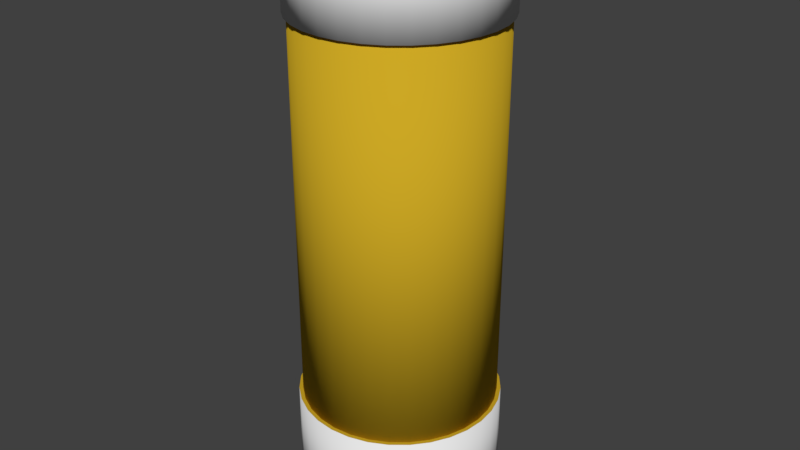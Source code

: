 # Source: Kleber.blend  (saved by Blender 2.78.0; exported with 4.5.12 LTS)
import bpy
from mathutils import Matrix  # noqa: F401  (used for matrix-valued properties, if any)

bpy.ops.wm.read_factory_settings(use_empty=True)
scene = bpy.context.scene
scene.name = 'Scene'

# ---- collections
col_collection_1 = bpy.data.collections.new('Collection 1'); scene.collection.children.link(col_collection_1)

# ---- materials (node trees are filled in below, after node groups)
mat_mat_klebermain = bpy.data.materials.new('mat_klebermain')
mat_mat_klebermain.alpha_threshold = 0.0
mat_mat_klebermain.use_transparent_shadow = False
mat_mat_klebermain.diffuse_color = (0.6038, 0.3898, 0.01813, 1.0)
mat_mat_klebermain.roughness = 0.5
mat_mat_kleberside = bpy.data.materials.new('mat_kleberSide')
mat_mat_kleberside.alpha_threshold = 0.0
mat_mat_kleberside.use_transparent_shadow = False
mat_mat_kleberside.roughness = 0.5

# ---- material node trees

# ---- world
world_world = bpy.data.worlds.new('World'); scene.world = world_world
world_world.color = (0.05088, 0.05088, 0.05088)
world_world.use_sun_shadow = False
world_world.sun_shadow_jitter_overblur = 0.0
world_world.cycles.sampling_method = 'MANUAL'

# ---- meshes
me_cylinder_001 = bpy.data.meshes.new('Cylinder.001')
me_cylinder_001.from_pydata([(0.0, 0.5249, -1.382), (0.0, 0.5249, -0.8178), (0.1024, 0.5148, -1.382), (0.1024, 0.5148, -0.8178), (0.2009, 0.4849, -1.382), (0.2009, 0.4849, -0.8178), (0.2916, 0.4364, -1.382), (0.2916, 0.4364, -0.8178), (0.3711, 0.3711, -1.382), (0.3711, 0.3711, -0.8178), (0.4364, 0.2916, -1.382), (0.4364, 0.2916, -0.8178), (0.4849, 0.2009, -1.382), (0.4849, 0.2009, -0.8178), (0.5148, 0.1024, -1.382), (0.5148, 0.1024, -0.8178), (0.5249, 3.963e-08, -1.382), (0.5249, 3.963e-08, -0.8178), (0.5148, -0.1024, -1.382), (0.5148, -0.1024, -0.8178), (0.4849, -0.2009, -1.382), (0.4849, -0.2009, -0.8178), (0.4364, -0.2916, -1.382), (0.4364, -0.2916, -0.8178), (0.3711, -0.3711, -1.382), (0.3711, -0.3711, -0.8178), (0.2916, -0.4364, -1.382), (0.2916, -0.4364, -0.8178), (0.2009, -0.4849, -1.382), (0.2009, -0.4849, -0.8178), (0.1024, -0.5148, -1.382), (0.1024, -0.5148, -0.8178), (-1.71e-07, -0.5249, -1.382), (-1.71e-07, -0.5249, -0.8178), (-0.1024, -0.5148, -1.382), (-0.1024, -0.5148, -0.8178), (-0.2009, -0.4849, -1.382), (-0.2009, -0.4849, -0.8178), (-0.2916, -0.4364, -1.382), (-0.2916, -0.4364, -0.8178), (-0.3711, -0.3711, -1.382), (-0.3711, -0.3711, -0.8178), (-0.4364, -0.2916, -1.382), (-0.4364, -0.2916, -0.8178), (-0.4849, -0.2009, -1.382), (-0.4849, -0.2009, -0.8178), (-0.5148, -0.1024, -1.382), (-0.5148, -0.1024, -0.8178), (-0.5249, 5.068e-07, -1.382), (-0.5249, 5.068e-07, -0.8178), (-0.5148, 0.1024, -1.382), (-0.5148, 0.1024, -0.8178), (-0.4849, 0.2009, -1.382), (-0.4849, 0.2009, -0.8178), (-0.4364, 0.2916, -1.382), (-0.4364, 0.2916, -0.8178), (-0.3711, 0.3711, -1.382), (-0.3711, 0.3711, -0.8178), (-0.2916, 0.4364, -1.382), (-0.2916, 0.4364, -0.8178), (-0.2009, 0.4849, -1.382), (-0.2009, 0.4849, -0.8178), (-0.1024, 0.5148, -1.382), (-0.1024, 0.5148, -0.8178), (0.0, 0.5249, 1.178), (0.0, 0.5249, 1.591), (0.1024, 0.5148, 1.178), (0.1024, 0.5148, 1.591), (0.2009, 0.4849, 1.178), (0.2009, 0.4849, 1.591), (0.2916, 0.4364, 1.178), (0.2916, 0.4364, 1.591), (0.3711, 0.3711, 1.178), (0.3711, 0.3711, 1.591), (0.4364, 0.2916, 1.178), (0.4364, 0.2916, 1.591), (0.4849, 0.2009, 1.178), (0.4849, 0.2009, 1.591), (0.5148, 0.1024, 1.178), (0.5148, 0.1024, 1.591), (0.5249, 3.963e-08, 1.178), (0.5249, 3.963e-08, 1.591), (0.5148, -0.1024, 1.178), (0.5148, -0.1024, 1.591), (0.4849, -0.2009, 1.178), (0.4849, -0.2009, 1.591), (0.4364, -0.2916, 1.178), (0.4364, -0.2916, 1.591), (0.3711, -0.3711, 1.178), (0.3711, -0.3711, 1.591), (0.2916, -0.4364, 1.178), (0.2916, -0.4364, 1.591), (0.2009, -0.4849, 1.178), (0.2009, -0.4849, 1.591), (0.1024, -0.5148, 1.178), (0.1024, -0.5148, 1.591), (-1.71e-07, -0.5249, 1.178), (-1.71e-07, -0.5249, 1.591), (-0.1024, -0.5148, 1.178), (-0.1024, -0.5148, 1.591), (-0.2009, -0.4849, 1.178), (-0.2009, -0.4849, 1.591), (-0.2916, -0.4364, 1.178), (-0.2916, -0.4364, 1.591), (-0.3711, -0.3711, 1.178), (-0.3711, -0.3711, 1.591), (-0.4364, -0.2916, 1.178), (-0.4364, -0.2916, 1.591), (-0.4849, -0.2009, 1.178), (-0.4849, -0.2009, 1.591), (-0.5148, -0.1024, 1.178), (-0.5148, -0.1024, 1.591), (-0.5249, 5.068e-07, 1.178), (-0.5249, 5.068e-07, 1.591), (-0.5148, 0.1024, 1.178), (-0.5148, 0.1024, 1.591), (-0.4849, 0.2009, 1.178), (-0.4849, 0.2009, 1.591), (-0.4364, 0.2916, 1.178), (-0.4364, 0.2916, 1.591), (-0.3711, 0.3711, 1.178), (-0.3711, 0.3711, 1.591), (-0.2916, 0.4364, 1.178), (-0.2916, 0.4364, 1.591), (-0.2009, 0.4849, 1.178), (-0.2009, 0.4849, 1.591), (-0.1024, 0.5148, 1.178), (-0.1024, 0.5148, 1.591), (0.0, 0.5046, -0.8279), (0.0, 0.5046, 1.203), (0.09844, 0.4949, -0.8279), (0.09844, 0.4949, 1.203), (0.1931, 0.4662, -0.8279), (0.1931, 0.4662, 1.203), (0.2803, 0.4195, -0.8279), (0.2803, 0.4195, 1.203), (0.3568, 0.3568, -0.8279), (0.3568, 0.3568, 1.203), (0.4195, 0.2803, -0.8279), (0.4195, 0.2803, 1.203), (0.4662, 0.1931, -0.8279), (0.4662, 0.1931, 1.203), (0.4949, 0.09844, -0.8279), (0.4949, 0.09844, 1.203), (0.5046, 3.809e-08, -0.8279), (0.5046, 3.809e-08, 1.203), (0.4949, -0.09844, -0.8279), (0.4949, -0.09844, 1.203), (0.4662, -0.1931, -0.8279), (0.4662, -0.1931, 1.203), (0.4195, -0.2803, -0.8279), (0.4195, -0.2803, 1.203), (0.3568, -0.3568, -0.8279), (0.3568, -0.3568, 1.203), (0.2803, -0.4195, -0.8279), (0.2803, -0.4195, 1.203), (0.1931, -0.4662, -0.8279), (0.1931, -0.4662, 1.203), (0.09844, -0.4949, -0.8279), (0.09844, -0.4949, 1.203), (-1.644e-07, -0.5046, -0.8279), (-1.644e-07, -0.5046, 1.203), (-0.09844, -0.4949, -0.8279), (-0.09844, -0.4949, 1.203), (-0.1931, -0.4662, -0.8279), (-0.1931, -0.4662, 1.203), (-0.2803, -0.4195, -0.8279), (-0.2803, -0.4195, 1.203), (-0.3568, -0.3568, -0.8279), (-0.3568, -0.3568, 1.203), (-0.4195, -0.2803, -0.8279), (-0.4195, -0.2803, 1.203), (-0.4662, -0.1931, -0.8279), (-0.4662, -0.1931, 1.203), (-0.4949, -0.09844, -0.8279), (-0.4949, -0.09844, 1.203), (-0.5046, 4.872e-07, -0.8279), (-0.5046, 4.872e-07, 1.203), (-0.4949, 0.09844, -0.8279), (-0.4949, 0.09844, 1.203), (-0.4662, 0.1931, -0.8279), (-0.4662, 0.1931, 1.203), (-0.4195, 0.2803, -0.8279), (-0.4195, 0.2803, 1.203), (-0.3568, 0.3568, -0.8279), (-0.3568, 0.3568, 1.203), (-0.2803, 0.4195, -0.8279), (-0.2803, 0.4195, 1.203), (-0.1931, 0.4662, -0.8279), (-0.1931, 0.4662, 1.203), (-0.09844, 0.4949, -0.8279), (-0.09844, 0.4949, 1.203)], [], [(0, 1, 3, 2), (2, 3, 5, 4), (4, 5, 7, 6), (6, 7, 9, 8), (8, 9, 11, 10), (10, 11, 13, 12), (12, 13, 15, 14), (14, 15, 17, 16), (16, 17, 19, 18), (18, 19, 21, 20), (20, 21, 23, 22), (22, 23, 25, 24), (24, 25, 27, 26), (26, 27, 29, 28), (28, 29, 31, 30), (30, 31, 33, 32), (32, 33, 35, 34), (34, 35, 37, 36), (36, 37, 39, 38), (38, 39, 41, 40), (40, 41, 43, 42), (42, 43, 45, 44), (44, 45, 47, 46), (46, 47, 49, 48), (48, 49, 51, 50), (50, 51, 53, 52), (52, 53, 55, 54), (54, 55, 57, 56), (56, 57, 59, 58), (58, 59, 61, 60), (3, 1, 63, 61, 59, 57, 55, 53, 51, 49, 47, 45, 43, 41, 39, 37, 35, 33, 31, 29, 27, 25, 23, 21, 19, 17, 15, 13, 11, 9, 7, 5), (60, 61, 63, 62), (62, 63, 1, 0), (0, 2, 4, 6, 8, 10, 12, 14, 16, 18, 20, 22, 24, 26, 28, 30, 32, 34, 36, 38, 40, 42, 44, 46, 48, 50, 52, 54, 56, 58, 60, 62), (64, 65, 67, 66), (66, 67, 69, 68), (68, 69, 71, 70), (70, 71, 73, 72), (72, 73, 75, 74), (74, 75, 77, 76), (76, 77, 79, 78), (78, 79, 81, 80), (80, 81, 83, 82), (82, 83, 85, 84), (84, 85, 87, 86), (86, 87, 89, 88), (88, 89, 91, 90), (90, 91, 93, 92), (92, 93, 95, 94), (94, 95, 97, 96), (96, 97, 99, 98), (98, 99, 101, 100), (100, 101, 103, 102), (102, 103, 105, 104), (104, 105, 107, 106), (106, 107, 109, 108), (108, 109, 111, 110), (110, 111, 113, 112), (112, 113, 115, 114), (114, 115, 117, 116), (116, 117, 119, 118), (118, 119, 121, 120), (120, 121, 123, 122), (122, 123, 125, 124), (67, 65, 127, 125, 123, 121, 119, 117, 115, 113, 111, 109, 107, 105, 103, 101, 99, 97, 95, 93, 91, 89, 87, 85, 83, 81, 79, 77, 75, 73, 71, 69), (124, 125, 127, 126), (126, 127, 65, 64), (64, 66, 68, 70, 72, 74, 76, 78, 80, 82, 84, 86, 88, 90, 92, 94, 96, 98, 100, 102, 104, 106, 108, 110, 112, 114, 116, 118, 120, 122, 124, 126), (128, 129, 131, 130), (130, 131, 133, 132), (132, 133, 135, 134), (134, 135, 137, 136), (136, 137, 139, 138), (138, 139, 141, 140), (140, 141, 143, 142), (142, 143, 145, 144), (144, 145, 147, 146), (146, 147, 149, 148), (148, 149, 151, 150), (150, 151, 153, 152), (152, 153, 155, 154), (154, 155, 157, 156), (156, 157, 159, 158), (158, 159, 161, 160), (160, 161, 163, 162), (162, 163, 165, 164), (164, 165, 167, 166), (166, 167, 169, 168), (168, 169, 171, 170), (170, 171, 173, 172), (172, 173, 175, 174), (174, 175, 177, 176), (176, 177, 179, 178), (178, 179, 181, 180), (180, 181, 183, 182), (182, 183, 185, 184), (184, 185, 187, 186), (186, 187, 189, 188), (131, 129, 191, 189, 187, 185, 183, 181, 179, 177, 175, 173, 171, 169, 167, 165, 163, 161, 159, 157, 155, 153, 151, 149, 147, 145, 143, 141, 139, 137, 135, 133), (188, 189, 191, 190), (190, 191, 129, 128), (128, 130, 132, 134, 136, 138, 140, 142, 144, 146, 148, 150, 152, 154, 156, 158, 160, 162, 164, 166, 168, 170, 172, 174, 176, 178, 180, 182, 184, 186, 188, 190)])
me_cylinder_001.polygons.foreach_set('use_smooth', [1, 1, 1, 1, 1, 1, 1, 1, 1, 1, 1, 1, 1, 1, 1, 1, 1, 1, 1, 1, 1, 1, 1, 1, 1, 1, 1, 1, 1, 1, 0, 1, 1, 1, 1, 1, 1, 1, 1, 1, 1, 1, 1, 1, 1, 1, 1, 1, 1, 1, 1, 1, 1, 1, 1, 1, 1, 1, 1, 1, 1, 1, 1, 1, 0, 1, 1, 1, 1, 1, 1, 1, 1, 1, 1, 1, 1, 1, 1, 1, 1, 1, 1, 1, 1, 1, 1, 1, 1, 1, 1, 1, 1, 1, 1, 1, 1, 1, 1, 1, 1, 1])
me_cylinder_001.polygons.foreach_set('material_index', [1, 1, 1, 1, 1, 1, 1, 1, 1, 1, 1, 1, 1, 1, 1, 1, 1, 1, 1, 1, 1, 1, 1, 1, 1, 1, 1, 1, 1, 1, 0, 1, 1, 1, 1, 1, 1, 1, 1, 1, 1, 1, 1, 1, 1, 1, 1, 1, 1, 1, 1, 1, 1, 1, 1, 1, 1, 1, 1, 1, 1, 1, 1, 1, 1, 1, 1, 0, 0, 0, 0, 0, 0, 0, 0, 0, 0, 0, 0, 0, 0, 0, 0, 0, 0, 0, 0, 0, 0, 0, 0, 0, 0, 0, 0, 0, 0, 0, 0, 0, 0, 0])
_uv = me_cylinder_001.uv_layers.new(name='UVMap')
_uv.uv.foreach_set('vector', [0.5541, 0.0002207, 0.5541, 0.2216, 0.5381, 0.2216, 0.5381, 0.0002208, 0.5381, 0.0002208, 0.5381, 0.2216, 0.5222, 0.2216, 0.5222, 0.0002208, 0.5222, 0.0002208, 0.5222, 0.2216, 0.5063, 0.2216, 0.5063, 0.0002209, 0.5063, 0.0002209, 0.5063, 0.2216, 0.4904, 0.2216, 0.4904, 0.0002209, 0.9998, 0.0002208, 0.9998, 0.2216, 0.9839, 0.2216, 0.9839, 0.0002208, 0.9839, 0.0002208, 0.9839, 0.2216, 0.9679, 0.2216, 0.9679, 0.0002208, 0.9679, 0.0002208, 0.9679, 0.2216, 0.952, 0.2216, 0.952, 0.0002208, 0.952, 0.0002208, 0.952, 0.2216, 0.9361, 0.2216, 0.9361, 0.0002207, 0.9361, 0.0002207, 0.9361, 0.2216, 0.9202, 0.2216, 0.9202, 0.0002207, 0.9202, 0.0002207, 0.9202, 0.2216, 0.9043, 0.2216, 0.9043, 0.0002206, 0.9043, 0.0002206, 0.9043, 0.2216, 0.8884, 0.2216, 0.8884, 0.0002207, 0.8884, 0.0002207, 0.8884, 0.2216, 0.8724, 0.2216, 0.8724, 0.0002206, 0.8724, 0.0002206, 0.8724, 0.2216, 0.8565, 0.2216, 0.8565, 0.0002206, 0.8565, 0.0002206, 0.8565, 0.2216, 0.8406, 0.2216, 0.8406, 0.0002206, 0.8406, 0.0002206, 0.8406, 0.2216, 0.8247, 0.2216, 0.8247, 0.0002206, 0.8247, 0.0002206, 0.8247, 0.2216, 0.8088, 0.2216, 0.8088, 0.0002206, 0.8088, 0.0002206, 0.8088, 0.2216, 0.7928, 0.2216, 0.7928, 0.0002205, 0.7928, 0.0002205, 0.7928, 0.2216, 0.7769, 0.2216, 0.7769, 0.0002206, 0.7769, 0.0002206, 0.7769, 0.2216, 0.761, 0.2216, 0.761, 0.0002205, 0.761, 0.0002205, 0.761, 0.2216, 0.7451, 0.2216, 0.7451, 0.0002206, 0.7451, 0.0002206, 0.7451, 0.2216, 0.7292, 0.2216, 0.7292, 0.0002205, 0.7292, 0.0002205, 0.7292, 0.2216, 0.7132, 0.2216, 0.7132, 0.0002206, 0.7132, 0.0002206, 0.7132, 0.2216, 0.6973, 0.2216, 0.6973, 0.0002206, 0.6973, 0.0002206, 0.6973, 0.2216, 0.6814, 0.2216, 0.6814, 0.0002206, 0.6814, 0.0002206, 0.6814, 0.2216, 0.6655, 0.2216, 0.6655, 0.0002206, 0.6655, 0.0002206, 0.6655, 0.2216, 0.6496, 0.2216, 0.6496, 0.0002207, 0.6496, 0.0002207, 0.6496, 0.2216, 0.6337, 0.2216, 0.6337, 0.0002206, 0.6337, 0.0002206, 0.6337, 0.2216, 0.6177, 0.2216, 0.6177, 0.0002207, 0.6177, 0.0002207, 0.6177, 0.2216, 0.6018, 0.2216, 0.6018, 0.0002207, 0.6018, 0.0002207, 0.6018, 0.2216, 0.5859, 0.2216, 0.5859, 0.0002208, 0.874, 0.9618, 0.8581, 0.9618, 0.8425, 0.9587, 0.8278, 0.9526, 0.8146, 0.9438, 0.8033, 0.9325, 0.7945, 0.9193, 0.7884, 0.9046, 0.7853, 0.889, 0.7853, 0.8731, 0.7884, 0.8574, 0.7945, 0.8427, 0.8033, 0.8295, 0.8146, 0.8182, 0.8278, 0.8094, 0.8425, 0.8033, 0.8581, 0.8002, 0.874, 0.8002, 0.8897, 0.8033, 0.9044, 0.8094, 0.9176, 0.8182, 0.9288, 0.8295, 0.9377, 0.8427, 0.9438, 0.8574, 0.9469, 0.8731, 0.9469, 0.889, 0.9438, 0.9046, 0.9377, 0.9193, 0.9288, 0.9325, 0.9176, 0.9438, 0.9044, 0.9526, 0.8897, 0.9587, 0.5859, 0.0002208, 0.5859, 0.2216, 0.57, 0.2216, 0.57, 0.0002208, 0.57, 0.0002208, 0.57, 0.2216, 0.5541, 0.2216, 0.5541, 0.0002207, 0.8289, 0.5443, 0.8448, 0.5443, 0.8604, 0.5474, 0.8751, 0.5535, 0.8883, 0.5623, 0.8996, 0.5736, 0.9084, 0.5868, 0.9145, 0.6015, 0.9176, 0.6172, 0.9176, 0.6331, 0.9145, 0.6487, 0.9084, 0.6634, 0.8996, 0.6766, 0.8883, 0.6879, 0.8751, 0.6967, 0.8604, 0.7028, 0.8448, 0.7059, 0.8289, 0.7059, 0.8133, 0.7028, 0.7985, 0.6967, 0.7853, 0.6879, 0.7741, 0.6766, 0.7652, 0.6634, 0.7591, 0.6487, 0.756, 0.6331, 0.756, 0.6172, 0.7591, 0.6015, 0.7652, 0.5868, 0.7741, 0.5736, 0.7853, 0.5623, 0.7986, 0.5535, 0.8133, 0.5474, 0.06389, 0.7977, 0.06389, 0.9601, 0.04798, 0.9601, 0.04798, 0.7977, 0.04798, 0.7977, 0.04798, 0.9601, 0.03206, 0.9601, 0.03206, 0.7977, 0.03206, 0.7977, 0.03206, 0.9601, 0.01614, 0.9601, 0.01614, 0.7977, 0.01614, 0.7977, 0.01614, 0.9601, 0.0002216, 0.9601, 0.0002205, 0.7977, 0.5096, 0.7977, 0.5096, 0.9601, 0.4937, 0.9601, 0.4937, 0.7977, 0.4937, 0.7977, 0.4937, 0.9601, 0.4778, 0.9601, 0.4778, 0.7977, 0.4778, 0.7977, 0.4778, 0.9601, 0.4619, 0.9601, 0.4619, 0.7977, 0.4619, 0.7977, 0.4619, 0.9601, 0.4459, 0.9601, 0.4459, 0.7977, 0.4459, 0.7977, 0.4459, 0.9601, 0.43, 0.9601, 0.43, 0.7977, 0.43, 0.7977, 0.43, 0.9601, 0.4141, 0.9601, 0.4141, 0.7977, 0.4141, 0.7977, 0.4141, 0.9601, 0.3982, 0.9601, 0.3982, 0.7977, 0.3982, 0.7977, 0.3982, 0.9601, 0.3823, 0.9601, 0.3823, 0.7977, 0.3823, 0.7977, 0.3823, 0.9601, 0.3663, 0.9601, 0.3663, 0.7977, 0.3663, 0.7977, 0.3663, 0.9601, 0.3504, 0.9601, 0.3504, 0.7977, 0.3504, 0.7977, 0.3504, 0.9601, 0.3345, 0.9601, 0.3345, 0.7977, 0.3345, 0.7977, 0.3345, 0.9601, 0.3186, 0.9601, 0.3186, 0.7977, 0.3186, 0.7977, 0.3186, 0.9601, 0.3027, 0.9601, 0.3027, 0.7977, 0.3027, 0.7977, 0.3027, 0.9601, 0.2868, 0.9601, 0.2868, 0.7977, 0.2868, 0.7977, 0.2868, 0.9601, 0.2708, 0.9601, 0.2708, 0.7977, 0.2708, 0.7977, 0.2708, 0.9601, 0.2549, 0.9601, 0.2549, 0.7977, 0.2549, 0.7977, 0.2549, 0.9601, 0.239, 0.9601, 0.239, 0.7977, 0.239, 0.7977, 0.239, 0.9601, 0.2231, 0.9601, 0.2231, 0.7977, 0.2231, 0.7977, 0.2231, 0.9601, 0.2072, 0.9601, 0.2072, 0.7977, 0.2072, 0.7977, 0.2072, 0.9601, 0.1912, 0.9601, 0.1912, 0.7977, 0.1912, 0.7977, 0.1912, 0.9601, 0.1753, 0.9601, 0.1753, 0.7977, 0.1753, 0.7977, 0.1753, 0.9601, 0.1594, 0.9601, 0.1594, 0.7977, 0.1594, 0.7977, 0.1594, 0.9601, 0.1435, 0.9601, 0.1435, 0.7977, 0.1435, 0.7977, 0.1435, 0.9601, 0.1276, 0.9601, 0.1276, 0.7977, 0.1276, 0.7977, 0.1276, 0.9601, 0.1116, 0.9601, 0.1116, 0.7977, 0.1116, 0.7977, 0.1116, 0.9601, 0.09573, 0.9601, 0.09573, 0.7977, 0.6299, 0.7078, 0.614, 0.7078, 0.5984, 0.7047, 0.5837, 0.6986, 0.5705, 0.6898, 0.5592, 0.6785, 0.5504, 0.6653, 0.5443, 0.6506, 0.5412, 0.635, 0.5412, 0.6191, 0.5443, 0.6034, 0.5504, 0.5887, 0.5592, 0.5755, 0.5705, 0.5642, 0.5837, 0.5554, 0.5984, 0.5493, 0.614, 0.5462, 0.6299, 0.5462, 0.6456, 0.5493, 0.6603, 0.5554, 0.6735, 0.5642, 0.6848, 0.5755, 0.6936, 0.5887, 0.6997, 0.6034, 0.7028, 0.6191, 0.7028, 0.635, 0.6997, 0.6506, 0.6936, 0.6653, 0.6848, 0.6785, 0.6735, 0.6898, 0.6603, 0.6986, 0.6456, 0.7047, 0.09573, 0.7977, 0.09573, 0.9601, 0.07981, 0.9601, 0.07981, 0.7977, 0.07981, 0.7977, 0.07981, 0.9601, 0.06389, 0.9601, 0.06389, 0.7977, 0.8914, 0.3373, 0.9073, 0.3373, 0.9229, 0.3404, 0.9376, 0.3465, 0.9508, 0.3554, 0.9621, 0.3666, 0.9709, 0.3798, 0.977, 0.3946, 0.9801, 0.4102, 0.9801, 0.4261, 0.977, 0.4417, 0.9709, 0.4564, 0.9621, 0.4696, 0.9508, 0.4809, 0.9376, 0.4897, 0.9229, 0.4958, 0.9073, 0.4989, 0.8914, 0.4989, 0.8758, 0.4958, 0.861, 0.4897, 0.8478, 0.4809, 0.8366, 0.4696, 0.8277, 0.4564, 0.8216, 0.4417, 0.8185, 0.4261, 0.8185, 0.4102, 0.8216, 0.3946, 0.8277, 0.3798, 0.8366, 0.3666, 0.8478, 0.3554, 0.8611, 0.3465, 0.8758, 0.3404, 0.06144, 0.0002236, 0.06146, 0.7973, 0.04616, 0.7973, 0.04613, 0.000224, 0.04613, 0.000224, 0.04616, 0.7973, 0.03086, 0.7973, 0.03083, 0.0002246, 0.03083, 0.0002246, 0.03086, 0.7973, 0.01555, 0.7973, 0.01552, 0.000225, 0.01552, 0.000225, 0.01555, 0.7973, 0.0002515, 0.7973, 0.0002205, 0.0002257, 0.49, 0.0002243, 0.4899, 0.7973, 0.4746, 0.7972, 0.4746, 0.0002238, 0.4746, 0.0002238, 0.4746, 0.7972, 0.4593, 0.7972, 0.4593, 0.0002233, 0.4593, 0.0002233, 0.4593, 0.7972, 0.444, 0.7972, 0.444, 0.000223, 0.444, 0.000223, 0.444, 0.7972, 0.4287, 0.7972, 0.4287, 0.0002226, 0.4287, 0.0002226, 0.4287, 0.7972, 0.4134, 0.7972, 0.4134, 0.0002222, 0.4134, 0.0002222, 0.4134, 0.7972, 0.3981, 0.7972, 0.3981, 0.0002219, 0.3981, 0.0002219, 0.3981, 0.7972, 0.3828, 0.7972, 0.3828, 0.0002217, 0.3828, 0.0002217, 0.3828, 0.7972, 0.3675, 0.7972, 0.3675, 0.0002213, 0.3675, 0.0002213, 0.3675, 0.7972, 0.3522, 0.7972, 0.3522, 0.0002212, 0.3522, 0.0002212, 0.3522, 0.7972, 0.3369, 0.7972, 0.3369, 0.0002209, 0.3369, 0.0002209, 0.3369, 0.7972, 0.3216, 0.7972, 0.3216, 0.0002207, 0.3216, 0.0002207, 0.3216, 0.7972, 0.3063, 0.7972, 0.3063, 0.0002207, 0.3063, 0.0002207, 0.3063, 0.7972, 0.291, 0.7972, 0.291, 0.0002206, 0.291, 0.0002206, 0.291, 0.7972, 0.2757, 0.7972, 0.2757, 0.0002205, 0.2757, 0.0002205, 0.2757, 0.7972, 0.2604, 0.7972, 0.2604, 0.0002205, 0.2604, 0.0002205, 0.2604, 0.7972, 0.2451, 0.7972, 0.2451, 0.0002205, 0.2451, 0.0002205, 0.2451, 0.7972, 0.2298, 0.7972, 0.2298, 0.0002206, 0.2298, 0.0002206, 0.2298, 0.7972, 0.2145, 0.7972, 0.2145, 0.0002207, 0.2145, 0.0002207, 0.2145, 0.7972, 0.1992, 0.7972, 0.1992, 0.0002209, 0.1992, 0.0002209, 0.1992, 0.7972, 0.1839, 0.7972, 0.1839, 0.000221, 0.1839, 0.000221, 0.1839, 0.7972, 0.1686, 0.7972, 0.1686, 0.0002212, 0.1686, 0.0002212, 0.1686, 0.7972, 0.1533, 0.7972, 0.1533, 0.0002215, 0.1533, 0.0002215, 0.1533, 0.7972, 0.138, 0.7972, 0.138, 0.0002217, 0.138, 0.0002217, 0.138, 0.7972, 0.1227, 0.7972, 0.1227, 0.000222, 0.1227, 0.000222, 0.1227, 0.7972, 0.1074, 0.7972, 0.1073, 0.0002223, 0.1073, 0.0002223, 0.1074, 0.7972, 0.09207, 0.7973, 0.09205, 0.0002227, 0.7225, 0.8636, 0.7075, 0.8607, 0.6933, 0.8548, 0.6806, 0.8463, 0.6698, 0.8355, 0.6613, 0.8228, 0.6554, 0.8086, 0.6525, 0.7936, 0.6525, 0.7783, 0.6554, 0.7633, 0.6613, 0.7492, 0.6698, 0.7364, 0.6806, 0.7256, 0.6933, 0.7171, 0.7075, 0.7113, 0.7225, 0.7083, 0.7378, 0.7083, 0.7528, 0.7113, 0.7669, 0.7171, 0.7797, 0.7256, 0.7905, 0.7364, 0.799, 0.7492, 0.8048, 0.7633, 0.8078, 0.7783, 0.8078, 0.7936, 0.8048, 0.8086, 0.799, 0.8228, 0.7905, 0.8355, 0.7797, 0.8463, 0.7669, 0.8548, 0.7528, 0.8607, 0.7378, 0.8636, 0.09205, 0.0002227, 0.09207, 0.7973, 0.07676, 0.7973, 0.07674, 0.0002231, 0.07674, 0.0002231, 0.07676, 0.7973, 0.06146, 0.7973, 0.06144, 0.0002236, 0.7225, 0.3841, 0.7378, 0.3841, 0.7528, 0.3871, 0.7669, 0.393, 0.7797, 0.4015, 0.7905, 0.4123, 0.799, 0.425, 0.8048, 0.4392, 0.8078, 0.4542, 0.8078, 0.4695, 0.8048, 0.4845, 0.799, 0.4986, 0.7905, 0.5114, 0.7797, 0.5222, 0.7669, 0.5307, 0.7528, 0.5365, 0.7378, 0.5395, 0.7225, 0.5395, 0.7075, 0.5365, 0.6933, 0.5307, 0.6806, 0.5222, 0.6698, 0.5114, 0.6613, 0.4986, 0.6554, 0.4845, 0.6525, 0.4695, 0.6525, 0.4542, 0.6554, 0.4392, 0.6613, 0.425, 0.6698, 0.4123, 0.6806, 0.4015, 0.6933, 0.393, 0.7075, 0.3871])
me_cylinder_001.materials.append(mat_mat_klebermain)
me_cylinder_001.materials.append(mat_mat_kleberside)
me_cylinder_001.use_remesh_preserve_volume = False
me_cylinder_001.use_remesh_preserve_attributes = False
me_cylinder_001.use_mirror_vertex_groups = False
me_cylinder_001.update()

# ---- objects
ob_cylinder_001 = bpy.data.objects.new('Cylinder.001', me_cylinder_001)

# ---- transforms, parenting, visibility, modifiers, constraints
ob_cylinder_001.location = (0.0, 0.0, 0.0)
ob_cylinder_001.lineart.crease_threshold = 0.0

# ---- collection membership
col_collection_1.objects.link(ob_cylinder_001)

# ---- scene / render settings (as saved in the file)
scene.frame_start = 1; scene.frame_end = 250; scene.frame_set(1)
scene.render.engine = 'BLENDER_EEVEE_NEXT'
scene.render.resolution_percentage = 50
scene.render.dither_intensity = 0.0
scene.cycles.use_denoising = False
scene.cycles.samples = 128
scene.cycles.sampling_pattern = 'TABULATED_SOBOL'
scene.cycles.light_sampling_threshold = 0.0
scene.cycles.use_adaptive_sampling = False
scene.cycles.use_light_tree = False
scene.cycles.blur_glossy = 0.0
scene.cycles.sample_clamp_indirect = 0.0
scene.view_settings.view_transform = 'Standard'
bpy.context.view_layer.update()

# ---- added for rendering (the .blend has no active camera and no usable light): camera, sun
cam_auto = bpy.data.cameras.new('AutoCamera')
cam_auto.lens = 50.0
cam_auto.sensor_width = 36.0
cam_auto.clip_end = 1000.0
ob_auto_camera = bpy.data.objects.new('AutoCamera', cam_auto)
scene.collection.objects.link(ob_auto_camera)
ob_auto_camera.location = (3.07494, -3.68993, 2.5647)
ob_auto_camera.rotation_euler = (1.09748, -7.21219e-08, 0.694738)
scene.camera = ob_auto_camera
light_auto_sun = bpy.data.lights.new('AutoSun', 'SUN')
light_auto_sun.energy = 3.0
light_auto_sun.angle = 0.0523599
ob_auto_sun = bpy.data.objects.new('AutoSun', light_auto_sun)
scene.collection.objects.link(ob_auto_sun)
ob_auto_sun.rotation_euler = (0.872665, 0.174533, 0.523599)
bpy.context.view_layer.update()
